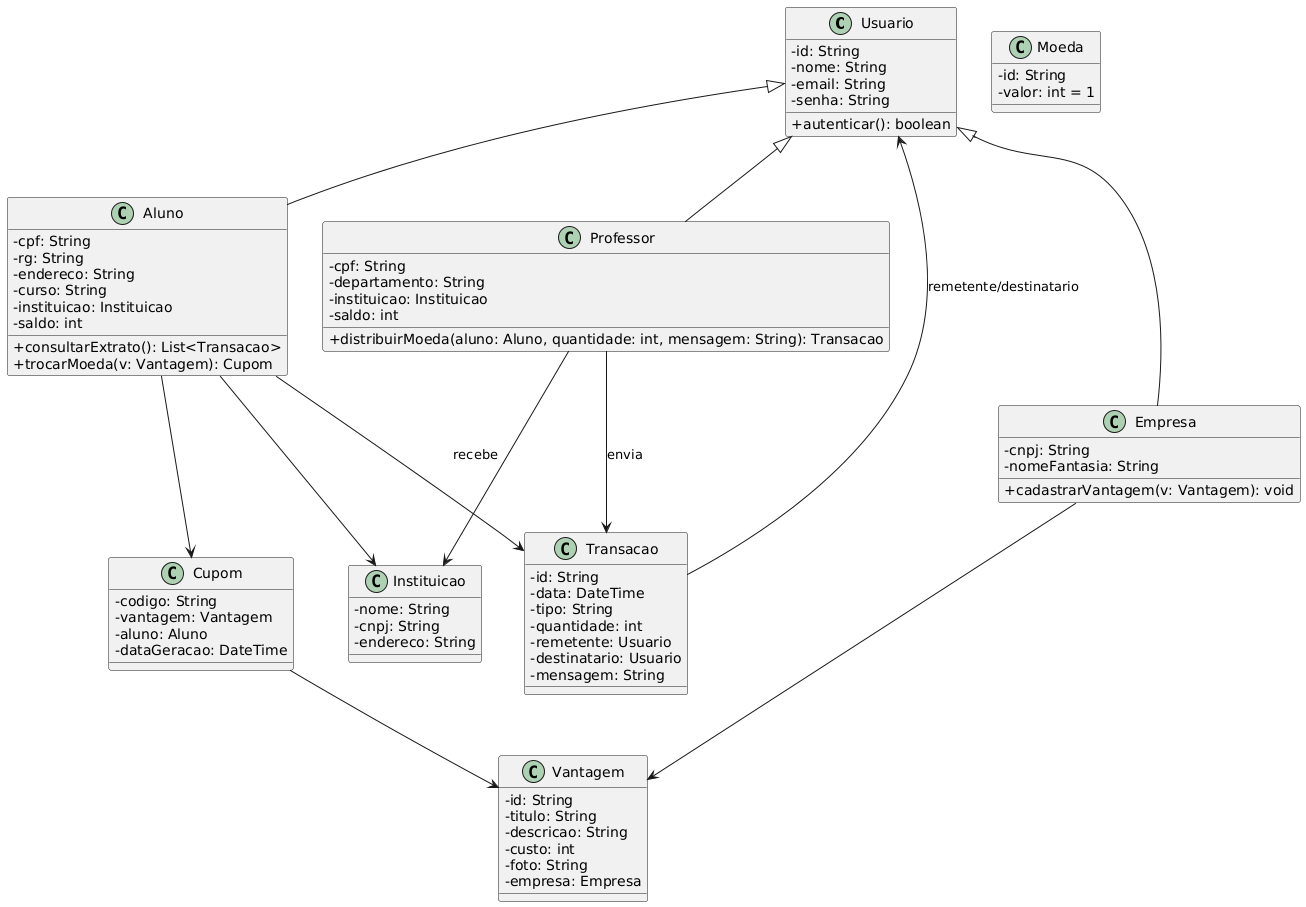

The diagram above was rendered by PlantUML. Its source (embedded in the PNG):
@startuml
skinparam classAttributeIconSize 0

' Classes principais
class Usuario {
  - id: String
  - nome: String
  - email: String
  - senha: String
  + autenticar(): boolean
}

class Aluno {
  - cpf: String
  - rg: String
  - endereco: String
  - curso: String
  - instituicao: Instituicao
  - saldo: int
  + consultarExtrato(): List<Transacao>
  + trocarMoeda(v: Vantagem): Cupom
}

class Professor {
  - cpf: String
  - departamento: String
  - instituicao: Instituicao
  - saldo: int
  + distribuirMoeda(aluno: Aluno, quantidade: int, mensagem: String): Transacao
}

class Empresa {
  - cnpj: String
  - nomeFantasia: String
  + cadastrarVantagem(v: Vantagem): void
}

class Instituicao {
  - nome: String
  - cnpj: String
  - endereco: String
}

class Vantagem {
  - id: String
  - titulo: String
  - descricao: String
  - custo: int
  - foto: String
  - empresa: Empresa
}

class Moeda {
  - id: String
  - valor: int = 1
}

class Transacao {
  - id: String
  - data: DateTime
  - tipo: String
  - quantidade: int
  - remetente: Usuario
  - destinatario: Usuario
  - mensagem: String
}

class Cupom {
  - codigo: String
  - vantagem: Vantagem
  - aluno: Aluno
  - dataGeracao: DateTime
}

' Herança
Usuario <|-- Aluno
Usuario <|-- Professor
Usuario <|-- Empresa

' Relacionamentos
Aluno --> Instituicao
Professor --> Instituicao
Empresa --> Vantagem
Aluno --> Transacao : "recebe"
Professor --> Transacao : "envia"
Transacao --> Usuario : remetente/destinatario
Aluno --> Cupom
Cupom --> Vantagem
@enduml